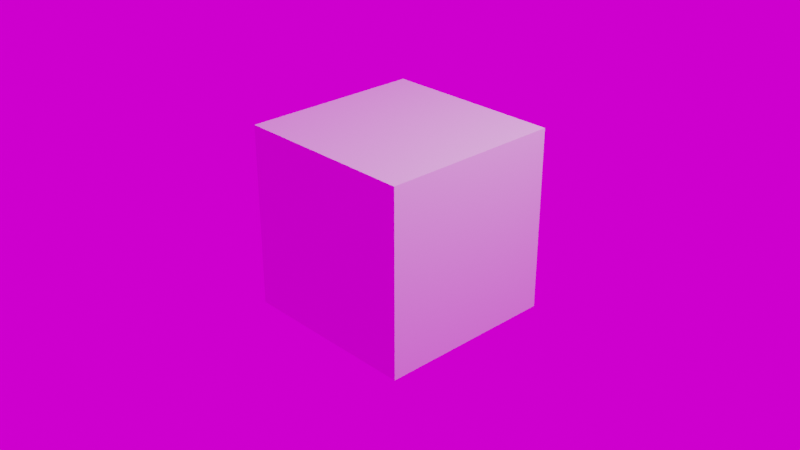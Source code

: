 # Source: test_water.blend  (saved by Blender 2.80.75; exported with 4.5.12 LTS)
import bpy
from mathutils import Matrix  # noqa: F401  (used for matrix-valued properties, if any)

bpy.ops.wm.read_factory_settings(use_empty=True)
scene = bpy.context.scene
scene.name = 'Scene'

# ---- collections
col_collection = bpy.data.collections.new('Collection'); scene.collection.children.link(col_collection)

# ---- images (referenced by path relative to the original .blend; pixels are not part of the script)
import os
ASSET_DIR = os.environ.get("B2B_ASSET_DIR", "")  # directory of the original .blend (textures are referenced by path, not embedded)
HERE = os.path.dirname(os.path.abspath(__file__))  # packed textures are extracted next to this script under _unpacked/

def load_image(name, relpath, width, height, colorspace="sRGB"):
    """Load a texture the original file referenced (path relative to the .blend, or extracted next to this script)."""
    p = next((c for c in (os.path.join(HERE, relpath), os.path.join(ASSET_DIR, relpath)) if relpath and os.path.exists(c)), "")
    if p:
        img = bpy.data.images.load(p, check_existing=True)
        img.name = name
    else:  # same state as the original file: an image datablock whose file is absent (Cycles renders it pink)
        img = bpy.data.images.new(name, width, height)
        img.source = "FILE"
        img.filepath = "//" + (relpath or name)
    img.colorspace_settings.name = colorspace
    return img
img_blue_grotto_2k_hdr = load_image('blue_grotto_2k.hdr', 'blue_grotto_2k.hdr', 1024, 1024, 'Linear Rec.709')

# ---- materials (node trees are filled in below, after node groups)
mat_material = bpy.data.materials.new('Material')
mat_material.alpha_threshold = 0.0
mat_material.use_transparent_shadow = False
mat_material.line_color = (0.0, 0.0, 0.0, 1.0)

# ---- material node trees
mat_material.use_nodes = True; mat_material.node_tree.nodes.clear()
_N = mat_material.node_tree.nodes; _L = mat_material.node_tree.links
n0 = _N.new('ShaderNodeOutputMaterial'); n0.name = 'Material Output'; n0.location = (300, 300)
n1 = _N.new('ShaderNodeBsdfPrincipled'); n1.name = 'Principled BSDF'; n1.location = (10, 300)
n1.distribution = 'GGX'
n1.subsurface_method = 'BURLEY'
n1.inputs[2].default_value = 0.4
n1.inputs[3].default_value = 1.45
n1.inputs[27].default_value = (0.0, 0.0, 0.0, 1.0)
n1.inputs[28].default_value = 1.0
_L.new(n1.outputs[0], n0.inputs[0])
n0.is_active_output = True

# ---- world
world_world = bpy.data.worlds.new('World'); scene.world = world_world
world_world.use_nodes = True; world_world.node_tree.nodes.clear()
_N = world_world.node_tree.nodes; _L = world_world.node_tree.links
n0 = _N.new('ShaderNodeOutputWorld'); n0.name = 'World Output'; n0.location = (300, 300)
n1 = _N.new('ShaderNodeBackground'); n1.name = 'Background'; n1.location = (110, 300)
n2 = _N.new('ShaderNodeMapping'); n2.name = 'マッピング'; n2.location = (-445, 359)
n3 = _N.new('ShaderNodeTexCoord'); n3.name = 'テクスチャ座標'; n3.location = (-645, 342)
n4 = _N.new('ShaderNodeTexEnvironment'); n4.name = '環境テクスチャ'; n4.location = (-145, 330)
n4.image = img_blue_grotto_2k_hdr
_L.new(n1.outputs[0], n0.inputs[0])
_L.new(n4.outputs[0], n1.inputs[0])
_L.new(n2.outputs[0], n4.inputs[0])
_L.new(n3.outputs[0], n2.inputs[0])
n0.is_active_output = True
world_world.color = (0.05088, 0.05088, 0.05088)
world_world.use_sun_shadow = False
world_world.sun_shadow_jitter_overblur = 0.0

# ---- cameras
cam_camera = bpy.data.cameras.new('Camera')
cam_camera.clip_end = 100.0
cam_camera.ortho_scale = 7.314

# ---- lights
light_light = bpy.data.lights.new('Light', 'POINT')
light_light.transmission_factor = 0.0
light_light.energy = 1000.0
light_light.shadow_soft_size = 0.1
light_light.shadow_maximum_resolution = 0.006
light_light.use_absolute_resolution = True

# ---- meshes
me_cube = bpy.data.meshes.new('Cube')
me_cube.from_pydata([(1.0, 1.0, 1.0), (1.0, 1.0, -1.0), (1.0, -1.0, 1.0), (1.0, -1.0, -1.0), (-1.0, 1.0, 1.0), (-1.0, 1.0, -1.0), (-1.0, -1.0, 1.0), (-1.0, -1.0, -1.0)], [], [(0, 4, 6, 2), (3, 2, 6, 7), (7, 6, 4, 5), (5, 1, 3, 7), (1, 0, 2, 3), (5, 4, 0, 1)])
_uv = me_cube.uv_layers.new(name='UVMap')
_uv.uv.foreach_set('vector', [0.375, 0.0, 0.625, 0.0, 0.625, 0.25, 0.375, 0.25, 0.375, 0.25, 0.625, 0.25, 0.625, 0.5, 0.375, 0.5, 0.375, 0.5, 0.625, 0.5, 0.625, 0.75, 0.375, 0.75, 0.375, 0.75, 0.625, 0.75, 0.625, 1.0, 0.375, 1.0, 0.125, 0.5, 0.375, 0.5, 0.375, 0.75, 0.125, 0.75, 0.625, 0.5, 0.875, 0.5, 0.875, 0.75, 0.625, 0.75])
me_cube.materials.append(mat_material)
me_cube.use_remesh_preserve_volume = False
me_cube.use_remesh_preserve_attributes = False
me_cube.use_mirror_vertex_groups = False
me_cube.update()

# ---- objects
ob_cube = bpy.data.objects.new('Cube', me_cube)
ob_light = bpy.data.objects.new('Light', light_light)
ob_camera = bpy.data.objects.new('Camera', cam_camera)

# ---- transforms, parenting, visibility, modifiers, constraints
ob_cube.location = (0.0, 0.0, 0.0)
ob_cube.lock_rotations_4d = False
ob_cube.empty_display_type = 'ARROWS'
ob_cube.lineart.crease_threshold = 0.0
ob_light.location = (4.076, 1.005, 5.904)
ob_light.rotation_euler = (0.6503, 0.05522, 1.866)
ob_light.lock_rotations_4d = False
ob_light.empty_display_type = 'ARROWS'
ob_light.color = (0.0, 0.0, 0.0, 0.0)
ob_light.lineart.crease_threshold = 0.0
ob_camera.location = (7.359, -6.926, 4.958)
ob_camera.rotation_euler = (1.109, 0.0, 0.8149)
ob_camera.lock_rotations_4d = False
ob_camera.empty_display_type = 'ARROWS'
ob_camera.color = (0.0, 0.0, 0.0, 0.0)
ob_camera.display_type = 'WIRE'
ob_camera.lineart.crease_threshold = 0.0

# ---- collection membership
col_collection.objects.link(ob_cube)
col_collection.objects.link(ob_light)
col_collection.objects.link(ob_camera)

# ---- scene / render settings (as saved in the file)
scene.camera = ob_camera
scene.frame_start = 1; scene.frame_end = 250; scene.frame_set(1)
scene.render.engine = 'BLENDER_EEVEE_NEXT'
scene.cycles.use_denoising = False
scene.cycles.samples = 128
scene.cycles.sampling_pattern = 'TABULATED_SOBOL'
scene.cycles.use_adaptive_sampling = False
scene.cycles.use_light_tree = False
scene.view_settings.view_transform = 'Filmic'
bpy.context.view_layer.update()
